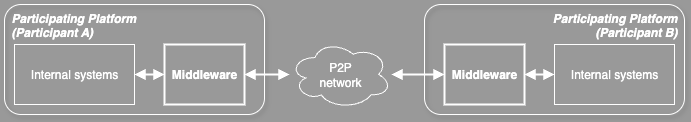

The diagram above was exported from draw.io. Its source (the exported page's mxGraphModel, read from the mxfile embedded in the PNG):
<mxGraphModel dx="1412" dy="965" grid="1" gridSize="10" guides="1" tooltips="1" connect="1" arrows="1" fold="1" page="1" pageScale="1" pageWidth="827" pageHeight="1169" background="#999999" math="0" shadow="0">
  <root>
    <mxCell id="0" />
    <mxCell id="1" parent="0" />
    <mxCell id="jLRy6vLTHcPauEjvoebF-1" value="Participating Platform &lt;br&gt;(Participant A)" style="rounded=1;whiteSpace=wrap;html=1;verticalAlign=top;fontStyle=3;align=left;spacingLeft=5;glass=0;shadow=1;fontColor=#FFFFFF;strokeColor=#FFFFFF;fillColor=none;" parent="1" vertex="1">
      <mxGeometry x="20" y="210" width="260" height="110" as="geometry" />
    </mxCell>
    <mxCell id="jLRy6vLTHcPauEjvoebF-2" value="Internal systems" style="rounded=0;whiteSpace=wrap;html=1;fontColor=#FFFFFF;strokeColor=#FFFFFF;fillColor=none;" parent="1" vertex="1">
      <mxGeometry x="30" y="250" width="120" height="60" as="geometry" />
    </mxCell>
    <mxCell id="jLRy6vLTHcPauEjvoebF-3" value="&lt;b&gt;Middleware&lt;/b&gt;" style="whiteSpace=wrap;html=1;strokeWidth=2;fontColor=#FFFFFF;strokeColor=#FFFFFF;fillColor=none;" parent="1" vertex="1">
      <mxGeometry x="180" y="250" width="80" height="60" as="geometry" />
    </mxCell>
    <mxCell id="jLRy6vLTHcPauEjvoebF-4" value="" style="endArrow=block;startArrow=block;html=1;rounded=0;startFill=1;endFill=1;strokeWidth=2;exitX=1;exitY=0.5;exitDx=0;exitDy=0;entryX=0;entryY=0.5;entryDx=0;entryDy=0;fontColor=#FFFFFF;strokeColor=#FFFFFF;" parent="1" edge="1" target="jLRy6vLTHcPauEjvoebF-3" source="jLRy6vLTHcPauEjvoebF-2">
      <mxGeometry width="50" height="50" relative="1" as="geometry">
        <mxPoint x="165" y="280" as="sourcePoint" />
        <mxPoint x="190" y="280" as="targetPoint" />
      </mxGeometry>
    </mxCell>
    <mxCell id="jLRy6vLTHcPauEjvoebF-6" value="Participating Platform &lt;br&gt;(Participant B)" style="rounded=1;whiteSpace=wrap;html=1;verticalAlign=top;fontStyle=3;align=right;spacingLeft=5;spacingRight=5;glass=0;shadow=1;fontColor=#FFFFFF;strokeColor=#FFFFFF;fillColor=none;" parent="1" vertex="1">
      <mxGeometry x="440" y="210" width="260" height="110" as="geometry" />
    </mxCell>
    <mxCell id="jLRy6vLTHcPauEjvoebF-7" value="Internal systems" style="rounded=0;whiteSpace=wrap;html=1;fontColor=#FFFFFF;strokeColor=#FFFFFF;fillColor=none;" parent="1" vertex="1">
      <mxGeometry x="570" y="250" width="120" height="60" as="geometry" />
    </mxCell>
    <mxCell id="jLRy6vLTHcPauEjvoebF-8" value="Middleware" style="whiteSpace=wrap;html=1;strokeWidth=2;fontStyle=1;fontColor=#FFFFFF;strokeColor=#FFFFFF;fillColor=none;" parent="1" vertex="1">
      <mxGeometry x="460" y="250" width="80" height="60" as="geometry" />
    </mxCell>
    <mxCell id="jLRy6vLTHcPauEjvoebF-9" value="" style="endArrow=block;startArrow=block;html=1;rounded=0;startFill=1;endFill=1;strokeWidth=2;entryX=0;entryY=0.5;entryDx=0;entryDy=0;exitX=1;exitY=0.5;exitDx=0;exitDy=0;fontColor=#FFFFFF;strokeColor=#FFFFFF;" parent="1" edge="1" target="jLRy6vLTHcPauEjvoebF-7" source="jLRy6vLTHcPauEjvoebF-8">
      <mxGeometry width="50" height="50" relative="1" as="geometry">
        <mxPoint x="515" y="279.77" as="sourcePoint" />
        <mxPoint x="555" y="279.77" as="targetPoint" />
      </mxGeometry>
    </mxCell>
    <mxCell id="jLRy6vLTHcPauEjvoebF-11" value="" style="endArrow=block;startArrow=block;html=1;rounded=0;startFill=1;endFill=1;strokeWidth=2;entryX=0;entryY=0.5;entryDx=0;entryDy=0;exitX=1;exitY=0.5;exitDx=0;exitDy=0;fontColor=#FFFFFF;strokeColor=#FFFFFF;" parent="1" target="jLRy6vLTHcPauEjvoebF-8" edge="1" source="jLRy6vLTHcPauEjvoebF-18">
      <mxGeometry width="50" height="50" relative="1" as="geometry">
        <mxPoint x="310" y="280" as="sourcePoint" />
        <mxPoint x="350" y="279.77" as="targetPoint" />
      </mxGeometry>
    </mxCell>
    <mxCell id="4lTzI9GXLnZhDoPSfrcc-2" value="" style="endArrow=block;startArrow=block;html=1;rounded=0;startFill=1;endFill=1;strokeWidth=2;entryX=0;entryY=0.5;entryDx=0;entryDy=0;exitX=1;exitY=0.5;exitDx=0;exitDy=0;fontColor=#FFFFFF;strokeColor=#FFFFFF;" edge="1" parent="1" source="jLRy6vLTHcPauEjvoebF-3" target="jLRy6vLTHcPauEjvoebF-18">
      <mxGeometry width="50" height="50" relative="1" as="geometry">
        <mxPoint x="260" y="280" as="sourcePoint" />
        <mxPoint x="460" y="280" as="targetPoint" />
      </mxGeometry>
    </mxCell>
    <mxCell id="jLRy6vLTHcPauEjvoebF-18" value="P2P&lt;br&gt;network" style="ellipse;shape=cloud;whiteSpace=wrap;html=1;fontColor=#FFFFFF;strokeColor=#FFFFFF;fillColor=none;" parent="1" vertex="1">
      <mxGeometry x="305" y="246" width="102" height="68" as="geometry" />
    </mxCell>
  </root>
</mxGraphModel>